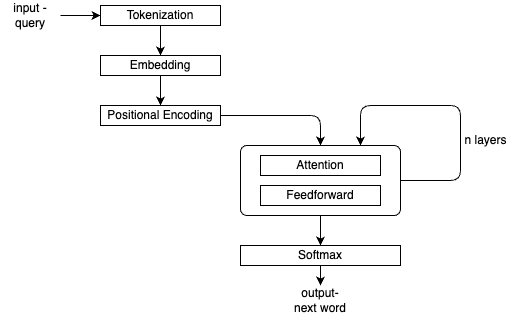

The diagram above was exported from draw.io. Its source (the exported page's mxGraphModel, read from the mxfile embedded in the PNG):
<mxGraphModel dx="746" dy="376" grid="1" gridSize="10" guides="1" tooltips="1" connect="1" arrows="1" fold="1" page="1" pageScale="1" pageWidth="850" pageHeight="1100" math="0" shadow="0">
  <root>
    <mxCell id="0" />
    <mxCell id="1" parent="0" />
    <mxCell id="6" style="edgeStyle=none;html=1;" edge="1" parent="1" source="2" target="3">
      <mxGeometry relative="1" as="geometry" />
    </mxCell>
    <mxCell id="2" value="input - query" style="text;html=1;strokeColor=none;fillColor=none;align=center;verticalAlign=middle;whiteSpace=wrap;rounded=0;" vertex="1" parent="1">
      <mxGeometry x="10" y="15" width="60" height="30" as="geometry" />
    </mxCell>
    <mxCell id="5" style="edgeStyle=none;html=1;entryX=0.5;entryY=0;entryDx=0;entryDy=0;" edge="1" parent="1" source="3" target="4">
      <mxGeometry relative="1" as="geometry" />
    </mxCell>
    <mxCell id="3" value="Tokenization" style="rounded=0;whiteSpace=wrap;html=1;" vertex="1" parent="1">
      <mxGeometry x="110" y="20" width="120" height="20" as="geometry" />
    </mxCell>
    <mxCell id="8" style="edgeStyle=none;html=1;entryX=0.5;entryY=0;entryDx=0;entryDy=0;" edge="1" parent="1" source="4" target="7">
      <mxGeometry relative="1" as="geometry" />
    </mxCell>
    <mxCell id="4" value="Embedding" style="rounded=0;whiteSpace=wrap;html=1;" vertex="1" parent="1">
      <mxGeometry x="110" y="70" width="120" height="20" as="geometry" />
    </mxCell>
    <mxCell id="12" style="edgeStyle=orthogonalEdgeStyle;html=1;entryX=0.5;entryY=0;entryDx=0;entryDy=0;" edge="1" parent="1" source="7" target="9">
      <mxGeometry relative="1" as="geometry" />
    </mxCell>
    <mxCell id="7" value="Positional Encoding" style="rounded=0;whiteSpace=wrap;html=1;" vertex="1" parent="1">
      <mxGeometry x="110" y="120" width="120" height="20" as="geometry" />
    </mxCell>
    <mxCell id="17" style="edgeStyle=orthogonalEdgeStyle;html=1;" edge="1" parent="1" source="9" target="15">
      <mxGeometry relative="1" as="geometry" />
    </mxCell>
    <mxCell id="9" value="" style="rounded=1;whiteSpace=wrap;html=1;arcSize=9;" vertex="1" parent="1">
      <mxGeometry x="250" y="160" width="160" height="70" as="geometry" />
    </mxCell>
    <mxCell id="10" value="Attention" style="rounded=0;whiteSpace=wrap;html=1;" vertex="1" parent="1">
      <mxGeometry x="270" y="170" width="120" height="20" as="geometry" />
    </mxCell>
    <mxCell id="11" value="Feedforward" style="rounded=0;whiteSpace=wrap;html=1;" vertex="1" parent="1">
      <mxGeometry x="270" y="200" width="120" height="20" as="geometry" />
    </mxCell>
    <mxCell id="13" style="edgeStyle=orthogonalEdgeStyle;html=1;exitX=1;exitY=0.5;exitDx=0;exitDy=0;entryX=0.75;entryY=0;entryDx=0;entryDy=0;" edge="1" parent="1" source="9" target="9">
      <mxGeometry relative="1" as="geometry">
        <mxPoint x="430" y="120" as="sourcePoint" />
        <mxPoint x="410" y="120" as="targetPoint" />
        <Array as="points">
          <mxPoint x="470" y="195" />
          <mxPoint x="470" y="120" />
          <mxPoint x="370" y="120" />
        </Array>
      </mxGeometry>
    </mxCell>
    <mxCell id="14" value="n layers" style="text;html=1;align=center;verticalAlign=middle;resizable=0;points=[];autosize=1;strokeColor=none;fillColor=none;" vertex="1" parent="1">
      <mxGeometry x="460" y="140" width="70" height="30" as="geometry" />
    </mxCell>
    <mxCell id="18" style="edgeStyle=orthogonalEdgeStyle;html=1;" edge="1" parent="1" source="15" target="16">
      <mxGeometry relative="1" as="geometry" />
    </mxCell>
    <mxCell id="15" value="Softmax" style="rounded=0;whiteSpace=wrap;html=1;" vertex="1" parent="1">
      <mxGeometry x="250" y="260" width="160" height="20" as="geometry" />
    </mxCell>
    <mxCell id="16" value="output- next word" style="text;html=1;strokeColor=none;fillColor=none;align=center;verticalAlign=middle;whiteSpace=wrap;rounded=0;" vertex="1" parent="1">
      <mxGeometry x="300" y="300" width="60" height="30" as="geometry" />
    </mxCell>
  </root>
</mxGraphModel>